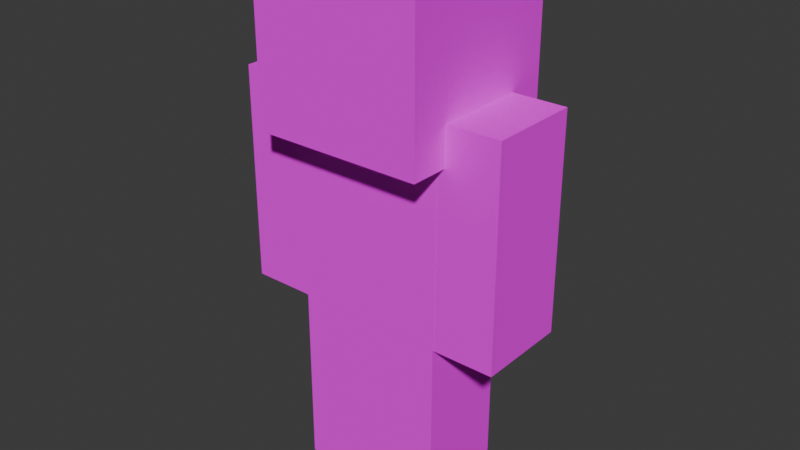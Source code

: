 # Source: armor.blend  (saved by Blender 5.2.45; exported with 4.5.12 LTS)
import bpy
from mathutils import Matrix  # noqa: F401  (used for matrix-valued properties, if any)

bpy.ops.wm.read_factory_settings(use_empty=True)
scene = bpy.context.scene
scene.name = 'Scene'

# ---- collections
col_head = bpy.data.collections.new('Head'); scene.collection.children.link(col_head)
col_leggings = bpy.data.collections.new('leggings'); scene.collection.children.link(col_leggings)
col_chestplate = bpy.data.collections.new('chestplate'); scene.collection.children.link(col_chestplate)
col_boots = bpy.data.collections.new('boots'); scene.collection.children.link(col_boots)

# ---- images (referenced by path relative to the original .blend; pixels are not part of the script)
import os
ASSET_DIR = os.environ.get("B2B_ASSET_DIR", "")  # directory of the original .blend (textures are referenced by path, not embedded)
HERE = os.path.dirname(os.path.abspath(__file__))  # packed textures are extracted next to this script under _unpacked/

def load_image(name, relpath, width, height, colorspace="sRGB"):
    """Load a texture the original file referenced (path relative to the .blend, or extracted next to this script)."""
    p = next((c for c in (os.path.join(HERE, relpath), os.path.join(ASSET_DIR, relpath)) if relpath and os.path.exists(c)), "")
    if p:
        img = bpy.data.images.load(p, check_existing=True)
        img.name = name
    else:  # same state as the original file: an image datablock whose file is absent (Cycles renders it pink)
        img = bpy.data.images.new(name, width, height)
        img.source = "FILE"
        img.filepath = "//" + (relpath or name)
    img.colorspace_settings.name = colorspace
    return img
img_netherite_png_001 = load_image('netherite.png.001', 'textures/equipment/netherite.png', 1024, 1024, 'sRGB')
img_netherite_png_002 = load_image('netherite.png.002', 'textures/equipment/leggings/netherite.png', 1024, 1024, 'sRGB')

# ---- materials (node trees are filled in below, after node groups)
mat_m_6157139d_3477_676f_7d76_b92c87d535dd_003 = bpy.data.materials.new('m_6157139d-3477-676f-7d76-b92c87d535dd.003')
mat_m_6157139d_3477_676f_7d76_b92c87d535dd_003.roughness = 1.0
mat_m_fdb9e998_052f_9998_e7ea_4db6a2c592c6_002 = bpy.data.materials.new('m_fdb9e998-052f-9998-e7ea-4db6a2c592c6.002')
mat_m_fdb9e998_052f_9998_e7ea_4db6a2c592c6_002.roughness = 1.0

# ---- material node trees
mat_m_6157139d_3477_676f_7d76_b92c87d535dd_003.use_nodes = True; mat_m_6157139d_3477_676f_7d76_b92c87d535dd_003.node_tree.nodes.clear()
_N = mat_m_6157139d_3477_676f_7d76_b92c87d535dd_003.node_tree.nodes; _L = mat_m_6157139d_3477_676f_7d76_b92c87d535dd_003.node_tree.links
n0 = _N.new('ShaderNodeBsdfPrincipled'); n0.name = 'Principled BSDF'; n0.location = (0, 300)
n0.inputs[2].default_value = 1.0
n0.inputs[10].default_value = 0.005
n0.inputs[13].default_value = 0.0
n1 = _N.new('ShaderNodeOutputMaterial'); n1.name = 'Material Output'; n1.location = (280, 300)
n2 = _N.new('ShaderNodeTexImage'); n2.name = 'Image Texture'; n2.location = (-480, 300)
n2.image = img_netherite_png_001
n2.interpolation = 'Closest'
_L.new(n2.outputs[0], n0.inputs[0])
_L.new(n0.outputs[0], n1.inputs[0])
n1.is_active_output = True
mat_m_fdb9e998_052f_9998_e7ea_4db6a2c592c6_002.use_nodes = True; mat_m_fdb9e998_052f_9998_e7ea_4db6a2c592c6_002.node_tree.nodes.clear()
_N = mat_m_fdb9e998_052f_9998_e7ea_4db6a2c592c6_002.node_tree.nodes; _L = mat_m_fdb9e998_052f_9998_e7ea_4db6a2c592c6_002.node_tree.links
n0 = _N.new('ShaderNodeBsdfPrincipled'); n0.name = 'Principled BSDF'; n0.location = (0, 300)
n0.inputs[2].default_value = 1.0
n0.inputs[10].default_value = 0.005
n0.inputs[13].default_value = 0.0
n1 = _N.new('ShaderNodeOutputMaterial'); n1.name = 'Material Output'; n1.location = (280, 300)
n2 = _N.new('ShaderNodeTexImage'); n2.name = 'Image Texture'; n2.location = (-480, 300)
n2.image = img_netherite_png_002
n2.interpolation = 'Closest'
_L.new(n2.outputs[0], n0.inputs[0])
_L.new(n0.outputs[0], n1.inputs[0])
n1.is_active_output = True

# ---- world
world_world = bpy.data.worlds.new('World'); scene.world = world_world
world_world.use_nodes = True; world_world.node_tree.nodes.clear()
_N = world_world.node_tree.nodes; _L = world_world.node_tree.links
n0 = _N.new('ShaderNodeOutputWorld'); n0.name = 'World Output'; n0.location = (200, 100)
n1 = _N.new('ShaderNodeBackground'); n1.name = 'Background'; n1.location = (-200, 100)
n1.inputs[0].default_value = (0.05088, 0.05088, 0.05088, 1.0)
_L.new(n1.outputs[0], n0.inputs[0])
n0.is_active_output = True
world_world.color = (0.05088, 0.05088, 0.05088)
world_world.sun_shadow_jitter_overblur = 0.0

# ---- meshes
me_hat_layer_004 = bpy.data.meshes.new('Hat Layer.004')
me_hat_layer_004.from_pydata([(0.3438, 0.3438, 0.3438), (0.3438, 0.3438, -0.3438), (0.3438, -0.3438, 0.3438), (0.3438, -0.3438, -0.3438), (-0.3438, 0.3438, -0.3438), (-0.3438, 0.3438, 0.3438), (-0.3438, -0.3438, -0.3438), (-0.3438, -0.3438, 0.3438)], [], [(3, 6, 4, 1), (2, 3, 1, 0), (7, 2, 0, 5), (6, 7, 5, 4), (5, 0, 1, 4), (6, 3, 2, 7)])
me_hat_layer_004.polygons.foreach_set('use_smooth', [True] * 6)
_k = set([(0, 1), (0, 2), (0, 5), (1, 3), (1, 4), (2, 3), (2, 7), (3, 6), (4, 5), (4, 6), (5, 7), (6, 7)])
me_hat_layer_004.attributes.new('sharp_edge', 'BOOLEAN', 'EDGE').data.foreach_set('value', [ (min(e.vertices), max(e.vertices)) in _k for e in me_hat_layer_004.edges])
_uv = me_hat_layer_004.uv_layers.new(name='UVMap')
_uv.uv.foreach_set('vector', [0.625, 0.5, 0.75, 0.5, 0.75, 0.75, 0.625, 0.75, 0.5, 0.5, 0.625, 0.5, 0.625, 0.75, 0.5, 0.75, 0.875, 0.5, 1.0, 0.5, 1.0, 0.75, 0.875, 0.75, 0.75, 0.5, 0.875, 0.5, 0.875, 0.75, 0.75, 0.75, 0.75, 1.0, 0.625, 1.0, 0.625, 0.75, 0.75, 0.75, 0.875, 0.75, 0.75, 0.75, 0.75, 1.0, 0.875, 1.0])
me_hat_layer_004.materials.append(mat_m_6157139d_3477_676f_7d76_b92c87d535dd_003)
me_hat_layer_004.update()
me_hat_layer_004.normals_split_custom_set([tuple(v) for v in zip(*[iter([0.0, 0.0, -1.0, 0.0, 0.0, -1.0, 0.0, 0.0, -1.0, 0.0, 0.0, -1.0, 1.0, 0.0, 0.0, 1.0, 0.0, 0.0, 1.0, 0.0, 0.0, 1.0, 0.0, 0.0, 0.0, 0.0, 1.0, 0.0, 0.0, 1.0, 0.0, 0.0, 1.0, 0.0, 0.0, 1.0, -1.0, 0.0, 0.0, -1.0, 0.0, 0.0, -1.0, 0.0, 0.0, -1.0, 0.0, 0.0, 0.0, 1.0, 0.0, 0.0, 1.0, 0.0, 0.0, 1.0, 0.0, 0.0, 1.0, 0.0, 0.0, -1.0, 0.0, 0.0, -1.0, 0.0, 0.0, -1.0, 0.0, 0.0, -1.0, 0.0])] * 3)])
me_helmet_004 = bpy.data.meshes.new('Helmet.004')
me_helmet_004.from_pydata([(0.3125, 0.3125, 0.3125), (0.3125, 0.3125, -0.3125), (0.3125, -0.3125, 0.3125), (0.3125, -0.3125, -0.3125), (-0.3125, 0.3125, -0.3125), (-0.3125, 0.3125, 0.3125), (-0.3125, -0.3125, -0.3125), (-0.3125, -0.3125, 0.3125)], [], [(3, 6, 4, 1), (2, 3, 1, 0), (7, 2, 0, 5), (6, 7, 5, 4), (5, 0, 1, 4), (6, 3, 2, 7)])
me_helmet_004.polygons.foreach_set('use_smooth', [True] * 6)
_k = set([(0, 1), (0, 2), (0, 5), (1, 3), (1, 4), (2, 3), (2, 7), (3, 6), (4, 5), (4, 6), (5, 7), (6, 7)])
me_helmet_004.attributes.new('sharp_edge', 'BOOLEAN', 'EDGE').data.foreach_set('value', [ (min(e.vertices), max(e.vertices)) in _k for e in me_helmet_004.edges])
_uv = me_helmet_004.uv_layers.new(name='UVMap')
_uv.uv.foreach_set('vector', [0.125, 0.5, 0.25, 0.5, 0.25, 0.75, 0.125, 0.75, 0.0, 0.5, 0.125, 0.5, 0.125, 0.75, 0.0, 0.75, 0.375, 0.5, 0.5, 0.5, 0.5, 0.75, 0.375, 0.75, 0.25, 0.5, 0.375, 0.5, 0.375, 0.75, 0.25, 0.75, 0.25, 1.0, 0.125, 1.0, 0.125, 0.75, 0.25, 0.75, 0.375, 0.75, 0.25, 0.75, 0.25, 1.0, 0.375, 1.0])
me_helmet_004.materials.append(mat_m_6157139d_3477_676f_7d76_b92c87d535dd_003)
me_helmet_004.update()
me_helmet_004.normals_split_custom_set([tuple(v) for v in zip(*[iter([0.0, 0.0, -1.0, 0.0, 0.0, -1.0, 0.0, 0.0, -1.0, 0.0, 0.0, -1.0, 1.0, 0.0, 0.0, 1.0, 0.0, 0.0, 1.0, 0.0, 0.0, 1.0, 0.0, 0.0, 0.0, 0.0, 1.0, 0.0, 0.0, 1.0, 0.0, 0.0, 1.0, 0.0, 0.0, 1.0, -1.0, 0.0, 0.0, -1.0, 0.0, 0.0, -1.0, 0.0, 0.0, -1.0, 0.0, 0.0, 0.0, 1.0, 0.0, 0.0, 1.0, 0.0, 0.0, 1.0, 0.0, 0.0, 1.0, 0.0, 0.0, -1.0, 0.0, 0.0, -1.0, 0.0, 0.0, -1.0, 0.0, 0.0, -1.0, 0.0])] * 3)])
me_belt_004 = bpy.data.meshes.new('Belt.004')
me_belt_004.from_pydata([(0.2819, 0.4069, 0.1569), (0.2819, 0.4069, -0.1569), (0.2819, -0.4069, 0.1569), (0.2819, -0.4069, -0.1569), (-0.2819, 0.4069, -0.1569), (-0.2819, 0.4069, 0.1569), (-0.2819, -0.4069, -0.1569), (-0.2819, -0.4069, 0.1569)], [], [(3, 6, 4, 1), (2, 3, 1, 0), (7, 2, 0, 5), (6, 7, 5, 4), (5, 0, 1, 4), (6, 3, 2, 7)])
me_belt_004.polygons.foreach_set('use_smooth', [True] * 6)
_k = set([(0, 1), (0, 2), (0, 5), (1, 3), (1, 4), (2, 3), (2, 7), (3, 6), (4, 5), (4, 6), (5, 7), (6, 7)])
me_belt_004.attributes.new('sharp_edge', 'BOOLEAN', 'EDGE').data.foreach_set('value', [ (min(e.vertices), max(e.vertices)) in _k for e in me_belt_004.edges])
_uv = me_belt_004.uv_layers.new(name='UVMap')
_uv.uv.foreach_set('vector', [0.3125, 0.0, 0.4375, 0.0, 0.4375, 0.375, 0.3125, 0.375, 0.25, 0.0, 0.3125, 0.0, 0.3125, 0.375, 0.25, 0.375, 0.5, 0.0, 0.625, 0.0, 0.625, 0.375, 0.5, 0.375, 0.4375, 0.0, 0.5, 0.0, 0.5, 0.375, 0.4375, 0.375, 0.4375, 0.5, 0.3125, 0.5, 0.3125, 0.375, 0.4375, 0.375, 0.5625, 0.375, 0.4375, 0.375, 0.4375, 0.5, 0.5625, 0.5])
me_belt_004.materials.append(mat_m_fdb9e998_052f_9998_e7ea_4db6a2c592c6_002)
me_belt_004.update()
me_belt_004.normals_split_custom_set([tuple(v) for v in zip(*[iter([0.0, 0.0, -1.0, 0.0, 0.0, -1.0, 0.0, 0.0, -1.0, 0.0, 0.0, -1.0, 1.0, 0.0, 0.0, 1.0, 0.0, 0.0, 1.0, 0.0, 0.0, 1.0, 0.0, 0.0, 0.0, 0.0, 1.0, 0.0, 0.0, 1.0, 0.0, 0.0, 1.0, 0.0, 0.0, 1.0, -1.0, 0.0, 0.0, -1.0, 0.0, 0.0, -1.0, 0.0, 0.0, -1.0, 0.0, 0.0, 0.0, 1.0, 0.0, 0.0, 1.0, 0.0, 0.0, 1.0, 0.0, 0.0, 1.0, 0.0, 0.0, -1.0, 0.0, 0.0, -1.0, 0.0, 0.0, -1.0, 0.0, 0.0, -1.0, 0.0])] * 3)])
me_left_leg_armor_004 = bpy.data.meshes.new('Left Leg Armor.004')
me_left_leg_armor_004.from_pydata([(0.1562, 0.4062, 0.1562), (0.1562, 0.4062, -0.1562), (0.1562, -0.4062, 0.1562), (0.1562, -0.4062, -0.1562), (-0.1562, 0.4062, -0.1562), (-0.1562, 0.4062, 0.1562), (-0.1562, -0.4062, -0.1562), (-0.1562, -0.4062, 0.1562)], [], [(3, 6, 4, 1), (2, 3, 1, 0), (7, 2, 0, 5), (6, 7, 5, 4), (5, 0, 1, 4), (6, 3, 2, 7)])
me_left_leg_armor_004.polygons.foreach_set('use_smooth', [True] * 6)
_k = set([(0, 1), (0, 2), (0, 5), (1, 3), (1, 4), (2, 3), (2, 7), (3, 6), (4, 5), (4, 6), (5, 7), (6, 7)])
me_left_leg_armor_004.attributes.new('sharp_edge', 'BOOLEAN', 'EDGE').data.foreach_set('value', [ (min(e.vertices), max(e.vertices)) in _k for e in me_left_leg_armor_004.edges])
_uv = me_left_leg_armor_004.uv_layers.new(name='UVMap')
_uv.uv.foreach_set('vector', [0.125, 0.0, 0.0625, 0.0, 0.0625, 0.375, 0.125, 0.375, 0.1875, 0.0, 0.125, 0.0, 0.125, 0.375, 0.1875, 0.375, 0.25, 0.0, 0.1875, 0.0, 0.1875, 0.375, 0.25, 0.375, 0.0625, 0.0, 0.0, 0.0, 0.0, 0.375, 0.0625, 0.375, 0.0625, 0.5, 0.125, 0.5, 0.125, 0.375, 0.0625, 0.375, 0.125, 0.375, 0.1875, 0.375, 0.1875, 0.5, 0.125, 0.5])
me_left_leg_armor_004.materials.append(mat_m_fdb9e998_052f_9998_e7ea_4db6a2c592c6_002)
me_left_leg_armor_004.update()
me_left_leg_armor_004.normals_split_custom_set([tuple(v) for v in zip(*[iter([0.0, 0.0, -1.0, 0.0, 0.0, -1.0, 0.0, 0.0, -1.0, 0.0, 0.0, -1.0, 1.0, 0.0, 0.0, 1.0, 0.0, 0.0, 1.0, 0.0, 0.0, 1.0, 0.0, 0.0, 0.0, 0.0, 1.0, 0.0, 0.0, 1.0, 0.0, 0.0, 1.0, 0.0, 0.0, 1.0, -1.0, 0.0, 0.0, -1.0, 0.0, 0.0, -1.0, 0.0, 0.0, -1.0, 0.0, 0.0, 0.0, 1.0, 0.0, 0.0, 1.0, 0.0, 0.0, 1.0, 0.0, 0.0, 1.0, 0.0, 0.0, -1.0, 0.0, 0.0, -1.0, 0.0, 0.0, -1.0, 0.0, 0.0, -1.0, 0.0])] * 3)])
me_right_leg_armor_004 = bpy.data.meshes.new('Right Leg Armor.004')
me_right_leg_armor_004.from_pydata([(0.1563, 0.4062, 0.1562), (0.1563, 0.4062, -0.1562), (0.1563, -0.4062, 0.1562), (0.1563, -0.4062, -0.1562), (-0.1562, 0.4062, -0.1562), (-0.1562, 0.4062, 0.1562), (-0.1562, -0.4062, -0.1562), (-0.1562, -0.4062, 0.1562)], [], [(3, 6, 4, 1), (2, 3, 1, 0), (7, 2, 0, 5), (6, 7, 5, 4), (5, 0, 1, 4), (6, 3, 2, 7)])
me_right_leg_armor_004.polygons.foreach_set('use_smooth', [True] * 6)
_k = set([(0, 1), (0, 2), (0, 5), (1, 3), (1, 4), (2, 3), (2, 7), (3, 6), (4, 5), (4, 6), (5, 7), (6, 7)])
me_right_leg_armor_004.attributes.new('sharp_edge', 'BOOLEAN', 'EDGE').data.foreach_set('value', [ (min(e.vertices), max(e.vertices)) in _k for e in me_right_leg_armor_004.edges])
_uv = me_right_leg_armor_004.uv_layers.new(name='UVMap')
_uv.uv.foreach_set('vector', [0.0625, 0.0, 0.125, 0.0, 0.125, 0.375, 0.0625, 0.375, 0.0, 0.0, 0.0625, 0.0, 0.0625, 0.375, 0.0, 0.375, 0.1875, 0.0, 0.25, 0.0, 0.25, 0.375, 0.1875, 0.375, 0.125, 0.0, 0.1875, 0.0, 0.1875, 0.375, 0.125, 0.375, 0.125, 0.5, 0.0625, 0.5, 0.0625, 0.375, 0.125, 0.375, 0.1875, 0.375, 0.125, 0.375, 0.125, 0.5, 0.1875, 0.5])
me_right_leg_armor_004.materials.append(mat_m_fdb9e998_052f_9998_e7ea_4db6a2c592c6_002)
me_right_leg_armor_004.update()
me_right_leg_armor_004.normals_split_custom_set([tuple(v) for v in zip(*[iter([0.0, 0.0, -1.0, 0.0, 0.0, -1.0, 0.0, 0.0, -1.0, 0.0, 0.0, -1.0, 1.0, 0.0, 0.0, 1.0, 0.0, 0.0, 1.0, 0.0, 0.0, 1.0, 0.0, 0.0, 0.0, 0.0, 1.0, 0.0, 0.0, 1.0, 0.0, 0.0, 1.0, 0.0, 0.0, 1.0, -1.0, 0.0, 0.0, -1.0, 0.0, 0.0, -1.0, 0.0, 0.0, -1.0, 0.0, 0.0, 0.0, 1.0, 0.0, 0.0, 1.0, 0.0, 0.0, 1.0, 0.0, 0.0, 1.0, 0.0, 0.0, -1.0, 0.0, 0.0, -1.0, 0.0, 0.0, -1.0, 0.0, 0.0, -1.0, 0.0])] * 3)])
me_chestplate_004 = bpy.data.meshes.new('Chestplate.004')
me_chestplate_004.from_pydata([(0.3131, 0.4381, 0.1881), (0.3131, 0.4381, -0.1881), (0.3131, -0.4381, 0.1881), (0.3131, -0.4381, -0.1881), (-0.3131, 0.4381, -0.1881), (-0.3131, 0.4381, 0.1881), (-0.3131, -0.4381, -0.1881), (-0.3131, -0.4381, 0.1881)], [], [(3, 6, 4, 1), (2, 3, 1, 0), (7, 2, 0, 5), (6, 7, 5, 4), (5, 0, 1, 4), (6, 3, 2, 7)])
me_chestplate_004.polygons.foreach_set('use_smooth', [True] * 6)
_k = set([(0, 1), (0, 2), (0, 5), (1, 3), (1, 4), (2, 3), (2, 7), (3, 6), (4, 5), (4, 6), (5, 7), (6, 7)])
me_chestplate_004.attributes.new('sharp_edge', 'BOOLEAN', 'EDGE').data.foreach_set('value', [ (min(e.vertices), max(e.vertices)) in _k for e in me_chestplate_004.edges])
_uv = me_chestplate_004.uv_layers.new(name='UVMap')
_uv.uv.foreach_set('vector', [0.3125, 0.0, 0.4375, 0.0, 0.4375, 0.375, 0.3125, 0.375, 0.25, 0.0, 0.3125, 0.0, 0.3125, 0.375, 0.25, 0.375, 0.5, 0.0, 0.625, 0.0, 0.625, 0.375, 0.5, 0.375, 0.4375, 0.0, 0.5, 0.0, 0.5, 0.375, 0.4375, 0.375, 0.4375, 0.5, 0.3125, 0.5, 0.3125, 0.375, 0.4375, 0.375, 0.5625, 0.375, 0.4375, 0.375, 0.4375, 0.5, 0.5625, 0.5])
me_chestplate_004.materials.append(mat_m_6157139d_3477_676f_7d76_b92c87d535dd_003)
me_chestplate_004.update()
me_chestplate_004.normals_split_custom_set([tuple(v) for v in zip(*[iter([0.0, 0.0, -1.0, 0.0, 0.0, -1.0, 0.0, 0.0, -1.0, 0.0, 0.0, -1.0, 1.0, 0.0, 0.0, 1.0, 0.0, 0.0, 1.0, 0.0, 0.0, 1.0, 0.0, 0.0, 0.0, 0.0, 1.0, 0.0, 0.0, 1.0, 0.0, 0.0, 1.0, 0.0, 0.0, 1.0, -1.0, 0.0, 0.0, -1.0, 0.0, 0.0, -1.0, 0.0, 0.0, -1.0, 0.0, 0.0, 0.0, 1.0, 0.0, 0.0, 1.0, 0.0, 0.0, 1.0, 0.0, 0.0, 1.0, 0.0, 0.0, -1.0, 0.0, 0.0, -1.0, 0.0, 0.0, -1.0, 0.0, 0.0, -1.0, 0.0])] * 3)])
me_left_arm_armor_004 = bpy.data.meshes.new('Left Arm Armor.004')
me_left_arm_armor_004.from_pydata([(0.1875, 0.4375, 0.1875), (0.1875, 0.4375, -0.1875), (0.1875, -0.4375, 0.1875), (0.1875, -0.4375, -0.1875), (-0.1875, 0.4375, -0.1875), (-0.1875, 0.4375, 0.1875), (-0.1875, -0.4375, -0.1875), (-0.1875, -0.4375, 0.1875)], [], [(3, 6, 4, 1), (2, 3, 1, 0), (7, 2, 0, 5), (6, 7, 5, 4), (5, 0, 1, 4), (6, 3, 2, 7)])
me_left_arm_armor_004.polygons.foreach_set('use_smooth', [True] * 6)
_k = set([(0, 1), (0, 2), (0, 5), (1, 3), (1, 4), (2, 3), (2, 7), (3, 6), (4, 5), (4, 6), (5, 7), (6, 7)])
me_left_arm_armor_004.attributes.new('sharp_edge', 'BOOLEAN', 'EDGE').data.foreach_set('value', [ (min(e.vertices), max(e.vertices)) in _k for e in me_left_arm_armor_004.edges])
_uv = me_left_arm_armor_004.uv_layers.new(name='UVMap')
_uv.uv.foreach_set('vector', [0.75, 0.0, 0.6875, 0.0, 0.6875, 0.375, 0.75, 0.375, 0.8125, 0.0, 0.75, 0.0, 0.75, 0.375, 0.8125, 0.375, 0.875, 0.0, 0.8125, 0.0, 0.8125, 0.375, 0.875, 0.375, 0.6875, 0.0, 0.625, 0.0, 0.625, 0.375, 0.6875, 0.375, 0.6875, 0.5, 0.75, 0.5, 0.75, 0.375, 0.6875, 0.375, 0.75, 0.375, 0.8125, 0.375, 0.8125, 0.5, 0.75, 0.5])
me_left_arm_armor_004.materials.append(mat_m_6157139d_3477_676f_7d76_b92c87d535dd_003)
me_left_arm_armor_004.update()
me_left_arm_armor_004.normals_split_custom_set([tuple(v) for v in zip(*[iter([0.0, 0.0, -1.0, 0.0, 0.0, -1.0, 0.0, 0.0, -1.0, 0.0, 0.0, -1.0, 1.0, 0.0, 0.0, 1.0, 0.0, 0.0, 1.0, 0.0, 0.0, 1.0, 0.0, 0.0, 0.0, 0.0, 1.0, 0.0, 0.0, 1.0, 0.0, 0.0, 1.0, 0.0, 0.0, 1.0, -1.0, 0.0, 0.0, -1.0, 0.0, 0.0, -1.0, 0.0, 0.0, -1.0, 0.0, 0.0, 0.0, 1.0, 0.0, 0.0, 1.0, 0.0, 0.0, 1.0, 0.0, 0.0, 1.0, 0.0, 0.0, -1.0, 0.0, 0.0, -1.0, 0.0, 0.0, -1.0, 0.0, 0.0, -1.0, 0.0])] * 3)])
me_right_arm_armor_004 = bpy.data.meshes.new('Right Arm Armor.004')
me_right_arm_armor_004.from_pydata([(0.1875, 0.4375, 0.1875), (0.1875, 0.4375, -0.1875), (0.1875, -0.4375, 0.1875), (0.1875, -0.4375, -0.1875), (-0.1875, 0.4375, -0.1875), (-0.1875, 0.4375, 0.1875), (-0.1875, -0.4375, -0.1875), (-0.1875, -0.4375, 0.1875)], [], [(3, 6, 4, 1), (2, 3, 1, 0), (7, 2, 0, 5), (6, 7, 5, 4), (5, 0, 1, 4), (6, 3, 2, 7)])
me_right_arm_armor_004.polygons.foreach_set('use_smooth', [True] * 6)
_k = set([(0, 1), (0, 2), (0, 5), (1, 3), (1, 4), (2, 3), (2, 7), (3, 6), (4, 5), (4, 6), (5, 7), (6, 7)])
me_right_arm_armor_004.attributes.new('sharp_edge', 'BOOLEAN', 'EDGE').data.foreach_set('value', [ (min(e.vertices), max(e.vertices)) in _k for e in me_right_arm_armor_004.edges])
_uv = me_right_arm_armor_004.uv_layers.new(name='UVMap')
_uv.uv.foreach_set('vector', [0.6875, 0.0, 0.75, 0.0, 0.75, 0.375, 0.6875, 0.375, 0.625, 0.0, 0.6875, 0.0, 0.6875, 0.375, 0.625, 0.375, 0.8125, 0.0, 0.875, 0.0, 0.875, 0.375, 0.8125, 0.375, 0.75, 0.0, 0.8125, 0.0, 0.8125, 0.375, 0.75, 0.375, 0.75, 0.5, 0.6875, 0.5, 0.6875, 0.375, 0.75, 0.375, 0.8125, 0.375, 0.75, 0.375, 0.75, 0.5, 0.8125, 0.5])
me_right_arm_armor_004.materials.append(mat_m_6157139d_3477_676f_7d76_b92c87d535dd_003)
me_right_arm_armor_004.update()
me_right_arm_armor_004.normals_split_custom_set([tuple(v) for v in zip(*[iter([0.0, 0.0, -1.0, 0.0, 0.0, -1.0, 0.0, 0.0, -1.0, 0.0, 0.0, -1.0, 1.0, 0.0, 0.0, 1.0, 0.0, 0.0, 1.0, 0.0, 0.0, 1.0, 0.0, 0.0, 0.0, 0.0, 1.0, 0.0, 0.0, 1.0, 0.0, 0.0, 1.0, 0.0, 0.0, 1.0, -1.0, 0.0, 0.0, -1.0, 0.0, 0.0, -1.0, 0.0, 0.0, -1.0, 0.0, 0.0, 0.0, 1.0, 0.0, 0.0, 1.0, 0.0, 0.0, 1.0, 0.0, 0.0, 1.0, 0.0, 0.0, -1.0, 0.0, 0.0, -1.0, 0.0, 0.0, -1.0, 0.0, 0.0, -1.0, 0.0])] * 3)])
me_left_boot_004 = bpy.data.meshes.new('Left Boot.004')
me_left_boot_004.from_pydata([(0.1875, 0.4375, 0.1875), (0.1875, 0.4375, -0.1875), (0.1875, -0.4375, 0.1875), (0.1875, -0.4375, -0.1875), (-0.1875, 0.4375, -0.1875), (-0.1875, 0.4375, 0.1875), (-0.1875, -0.4375, -0.1875), (-0.1875, -0.4375, 0.1875)], [], [(3, 6, 4, 1), (2, 3, 1, 0), (7, 2, 0, 5), (6, 7, 5, 4), (5, 0, 1, 4), (6, 3, 2, 7)])
me_left_boot_004.polygons.foreach_set('use_smooth', [True] * 6)
_k = set([(0, 1), (0, 2), (0, 5), (1, 3), (1, 4), (2, 3), (2, 7), (3, 6), (4, 5), (4, 6), (5, 7), (6, 7)])
me_left_boot_004.attributes.new('sharp_edge', 'BOOLEAN', 'EDGE').data.foreach_set('value', [ (min(e.vertices), max(e.vertices)) in _k for e in me_left_boot_004.edges])
_uv = me_left_boot_004.uv_layers.new(name='UVMap')
_uv.uv.foreach_set('vector', [0.125, 0.0, 0.0625, 0.0, 0.0625, 0.375, 0.125, 0.375, 0.1875, 0.0, 0.125, 0.0, 0.125, 0.375, 0.1875, 0.375, 0.25, 0.0, 0.1875, 0.0, 0.1875, 0.375, 0.25, 0.375, 0.0625, 0.0, 0.0, 0.0, 0.0, 0.375, 0.0625, 0.375, 0.0625, 0.5, 0.125, 0.5, 0.125, 0.375, 0.0625, 0.375, 0.125, 0.375, 0.1875, 0.375, 0.1875, 0.5, 0.125, 0.5])
me_left_boot_004.materials.append(mat_m_6157139d_3477_676f_7d76_b92c87d535dd_003)
me_left_boot_004.update()
me_left_boot_004.normals_split_custom_set([tuple(v) for v in zip(*[iter([0.0, 0.0, -1.0, 0.0, 0.0, -1.0, 0.0, 0.0, -1.0, 0.0, 0.0, -1.0, 1.0, 0.0, 0.0, 1.0, 0.0, 0.0, 1.0, 0.0, 0.0, 1.0, 0.0, 0.0, 0.0, 0.0, 1.0, 0.0, 0.0, 1.0, 0.0, 0.0, 1.0, 0.0, 0.0, 1.0, -1.0, 0.0, 0.0, -1.0, 0.0, 0.0, -1.0, 0.0, 0.0, -1.0, 0.0, 0.0, 0.0, 1.0, 0.0, 0.0, 1.0, 0.0, 0.0, 1.0, 0.0, 0.0, 1.0, 0.0, 0.0, -1.0, 0.0, 0.0, -1.0, 0.0, 0.0, -1.0, 0.0, 0.0, -1.0, 0.0])] * 3)])
me_right_boot_004 = bpy.data.meshes.new('Right Boot.004')
me_right_boot_004.from_pydata([(0.1875, 0.4375, 0.1875), (0.1875, 0.4375, -0.1875), (0.1875, -0.4375, 0.1875), (0.1875, -0.4375, -0.1875), (-0.1875, 0.4375, -0.1875), (-0.1875, 0.4375, 0.1875), (-0.1875, -0.4375, -0.1875), (-0.1875, -0.4375, 0.1875)], [], [(3, 6, 4, 1), (2, 3, 1, 0), (7, 2, 0, 5), (6, 7, 5, 4), (5, 0, 1, 4), (6, 3, 2, 7)])
me_right_boot_004.polygons.foreach_set('use_smooth', [True] * 6)
_k = set([(0, 1), (0, 2), (0, 5), (1, 3), (1, 4), (2, 3), (2, 7), (3, 6), (4, 5), (4, 6), (5, 7), (6, 7)])
me_right_boot_004.attributes.new('sharp_edge', 'BOOLEAN', 'EDGE').data.foreach_set('value', [ (min(e.vertices), max(e.vertices)) in _k for e in me_right_boot_004.edges])
_uv = me_right_boot_004.uv_layers.new(name='UVMap')
_uv.uv.foreach_set('vector', [0.0625, 0.0, 0.125, 0.0, 0.125, 0.375, 0.0625, 0.375, 0.0, 0.0, 0.0625, 0.0, 0.0625, 0.375, 0.0, 0.375, 0.1875, 0.0, 0.25, 0.0, 0.25, 0.375, 0.1875, 0.375, 0.125, 0.0, 0.1875, 0.0, 0.1875, 0.375, 0.125, 0.375, 0.125, 0.5, 0.0625, 0.5, 0.0625, 0.375, 0.125, 0.375, 0.1875, 0.375, 0.125, 0.375, 0.125, 0.5, 0.1875, 0.5])
me_right_boot_004.materials.append(mat_m_6157139d_3477_676f_7d76_b92c87d535dd_003)
me_right_boot_004.update()
me_right_boot_004.normals_split_custom_set([tuple(v) for v in zip(*[iter([0.0, 0.0, -1.0, 0.0, 0.0, -1.0, 0.0, 0.0, -1.0, 0.0, 0.0, -1.0, 1.0, 0.0, 0.0, 1.0, 0.0, 0.0, 1.0, 0.0, 0.0, 1.0, 0.0, 0.0, 0.0, 0.0, 1.0, 0.0, 0.0, 1.0, 0.0, 0.0, 1.0, 0.0, 0.0, 1.0, -1.0, 0.0, 0.0, -1.0, 0.0, 0.0, -1.0, 0.0, 0.0, -1.0, 0.0, 0.0, 0.0, 1.0, 0.0, 0.0, 1.0, 0.0, 0.0, 1.0, 0.0, 0.0, 1.0, 0.0, 0.0, -1.0, 0.0, 0.0, -1.0, 0.0, 0.0, -1.0, 0.0, 0.0, -1.0, 0.0])] * 3)])

# ---- objects
ob_hat_layer = bpy.data.objects.new('Hat Layer', me_hat_layer_004)
ob_helmet = bpy.data.objects.new('Helmet', me_helmet_004)
ob_belt = bpy.data.objects.new('Belt', me_belt_004)
ob_left_leg_armor = bpy.data.objects.new('Left Leg Armor', me_left_leg_armor_004)
ob_right_leg_armor = bpy.data.objects.new('Right Leg Armor', me_right_leg_armor_004)
ob_chestplate = bpy.data.objects.new('Chestplate', me_chestplate_004)
ob_left_arm_armor = bpy.data.objects.new('Left Arm Armor', me_left_arm_armor_004)
ob_right_arm_armor = bpy.data.objects.new('Right Arm Armor', me_right_arm_armor_004)
ob_left_boot = bpy.data.objects.new('Left Boot', me_left_boot_004)
ob_right_boot = bpy.data.objects.new('Right Boot', me_right_boot_004)

# ---- transforms, parenting, visibility, modifiers, constraints
ob_hat_layer.location = (-2.98e-09, 1.132e-08, 1.75)
ob_hat_layer.rotation_euler = (1.571, -0.0, 3.142)
ob_helmet.location = (-2.98e-09, 1.132e-08, 1.75)
ob_helmet.rotation_euler = (1.571, -0.0, 3.142)
ob_belt.location = (-2.98e-09, 5.851e-08, 1.125)
ob_belt.rotation_euler = (1.571, -0.0, 3.142)
ob_left_leg_armor.location = (0.1188, 1.151e-07, 0.375)
ob_left_leg_armor.rotation_euler = (1.571, -0.0, 3.142)
ob_right_leg_armor.location = (-0.1187, 1.151e-07, 0.375)
ob_right_leg_armor.rotation_euler = (1.571, -0.0, 3.142)
ob_chestplate.location = (-2.98e-09, 5.851e-08, 1.125)
ob_chestplate.rotation_euler = (1.571, -0.0, 3.142)
ob_left_arm_armor.location = (0.375, 5.851e-08, 1.125)
ob_left_arm_armor.rotation_euler = (1.571, -0.0, 3.142)
ob_right_arm_armor.location = (-0.375, 5.851e-08, 1.125)
ob_right_arm_armor.rotation_euler = (1.571, -0.0, 3.142)
ob_left_boot.location = (0.1188, 1.151e-07, 0.375)
ob_left_boot.rotation_euler = (1.571, -0.0, 3.142)
ob_right_boot.location = (-0.1187, 1.151e-07, 0.375)
ob_right_boot.rotation_euler = (1.571, -0.0, 3.142)

# ---- collection membership
col_head.objects.link(ob_hat_layer)
col_head.objects.link(ob_helmet)
col_leggings.objects.link(ob_belt)
col_leggings.objects.link(ob_left_leg_armor)
col_leggings.objects.link(ob_right_leg_armor)
col_chestplate.objects.link(ob_chestplate)
col_chestplate.objects.link(ob_left_arm_armor)
col_chestplate.objects.link(ob_right_arm_armor)
col_boots.objects.link(ob_left_boot)
col_boots.objects.link(ob_right_boot)

# ---- scene / render settings (as saved in the file)
scene.frame_start = 1; scene.frame_end = 250; scene.frame_set(1)
scene.render.engine = 'BLENDER_EEVEE_NEXT'
scene.render.fps = 30
scene.render.bake_bias = 0.0
scene.render.bake_samples = 0
scene.render.compositor_device = 'GPU'
scene.eevee.use_volume_custom_range = False
scene.eevee.fast_gi_thickness_near = 0.1
scene.eevee.fast_gi_thickness_far = 0.0
scene.eevee.ray_tracing_options.screen_trace_thickness = 0.1
bpy.context.view_layer.update()

# ---- added for rendering (the .blend has no active camera and no usable light): camera, sun
cam_auto = bpy.data.cameras.new('AutoCamera')
cam_auto.lens = 50.0
cam_auto.sensor_width = 36.0
cam_auto.clip_end = 1000.0
ob_auto_camera = bpy.data.objects.new('AutoCamera', cam_auto)
scene.collection.objects.link(ob_auto_camera)
ob_auto_camera.location = (2.3384, -2.80608, 2.88635)
ob_auto_camera.rotation_euler = (1.09748, -7.21219e-08, 0.694738)
scene.camera = ob_auto_camera
light_auto_sun = bpy.data.lights.new('AutoSun', 'SUN')
light_auto_sun.energy = 3.0
light_auto_sun.angle = 0.0523599
ob_auto_sun = bpy.data.objects.new('AutoSun', light_auto_sun)
scene.collection.objects.link(ob_auto_sun)
ob_auto_sun.rotation_euler = (0.872665, 0.174533, 0.523599)
bpy.context.view_layer.update()
